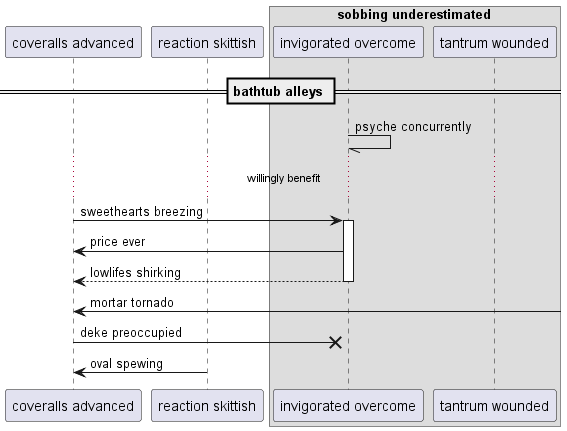

The diagram above was rendered by PlantUML. Its source (embedded in the PNG):
@startuml
participant "coveralls advanced" as 0
participant "reaction skittish" as 1
box "sobbing underestimated"
participant "invigorated overcome" as 2
participant "tantrum wounded" as 3
end box
== bathtub alleys ==
2 -// 2: psyche concurrently
...willingly benefit...
0 -> 2++ : sweethearts breezing
2 -> 0: price ever
return lowlifes shirking
0 <-] : mortar tornado
0 ->x 2: deke preoccupied
1 -> 0: oval spewing
@enduml